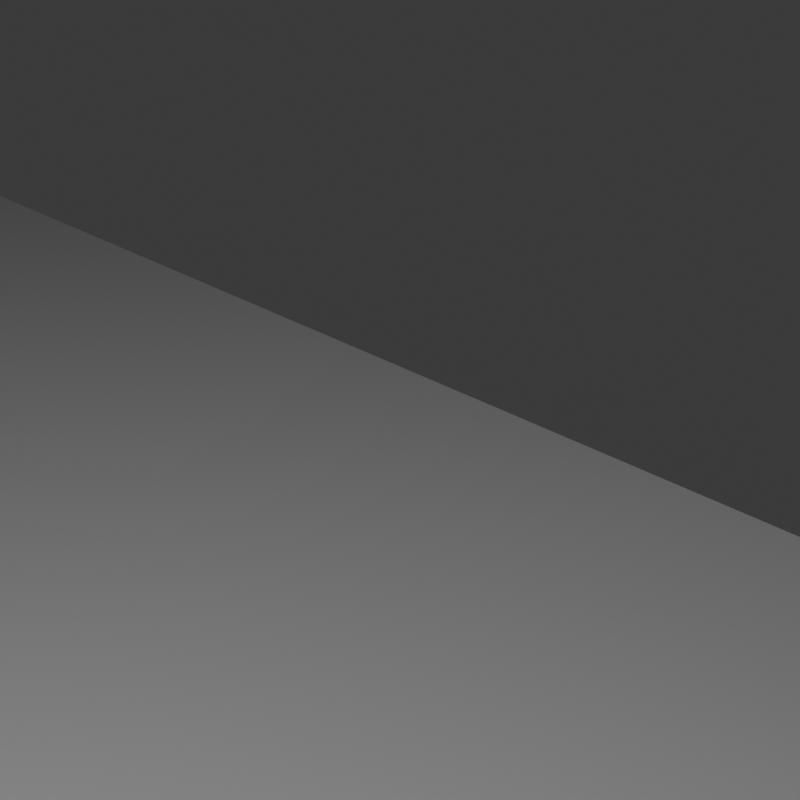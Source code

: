 # Source: model.blend  (saved by Blender 5.1.29; exported with 4.5.12 LTS)
import bpy
from mathutils import Matrix  # noqa: F401  (used for matrix-valued properties, if any)

bpy.ops.wm.read_factory_settings(use_empty=True)
scene = bpy.context.scene
scene.name = 'Scene'

# ---- collections
col_collection = bpy.data.collections.new('Collection'); scene.collection.children.link(col_collection)

# ---- materials (node trees are filled in below, after node groups)
mat_material = bpy.data.materials.new('Material')
mat_material.alpha_threshold = 0.0
mat_material.use_backface_culling_lightprobe_volume = False
mat_material.roughness = 0.5
mat_material.line_color = (0.0, 0.0, 0.0, 1.0)
mat_ground_material = bpy.data.materials.new('ground_material')

# ---- material node trees
mat_material.use_nodes = True; mat_material.node_tree.nodes.clear()
_N = mat_material.node_tree.nodes; _L = mat_material.node_tree.links
n0 = _N.new('ShaderNodeOutputMaterial'); n0.name = 'Material Output'; n0.location = (200, 100)
n1 = _N.new('ShaderNodeBsdfPrincipled'); n1.name = 'Principled BSDF'; n1.location = (-200, 100)
_L.new(n1.outputs[0], n0.inputs[0])
n0.is_active_output = True
mat_ground_material.use_nodes = True; mat_ground_material.node_tree.nodes.clear()
_N = mat_ground_material.node_tree.nodes; _L = mat_ground_material.node_tree.links
n0 = _N.new('ShaderNodeBsdfPrincipled'); n0.name = 'Principled BSDF'; n0.location = (-200, 100)
n1 = _N.new('ShaderNodeOutputMaterial'); n1.name = 'Material Output'; n1.location = (200, 100)
_L.new(n0.outputs[0], n1.inputs[0])
n1.is_active_output = True

# ---- world
world_world = bpy.data.worlds.new('World'); scene.world = world_world
world_world.use_nodes = True; world_world.node_tree.nodes.clear()
_N = world_world.node_tree.nodes; _L = world_world.node_tree.links
n0 = _N.new('ShaderNodeOutputWorld'); n0.name = 'World Output'; n0.location = (200, 100)
n1 = _N.new('ShaderNodeBackground'); n1.name = 'Background'; n1.location = (-200, 100)
n1.inputs[0].default_value = (0.05088, 0.05088, 0.05088, 1.0)
_L.new(n1.outputs[0], n0.inputs[0])
n0.is_active_output = True
world_world.color = (0.05088, 0.05088, 0.05088)
world_world.sun_shadow_jitter_overblur = 0.0

# ---- cameras
cam_camera = bpy.data.cameras.new('Camera')
cam_camera.clip_end = 100.0
cam_camera.ortho_scale = 7.314

# ---- lights
light_light = bpy.data.lights.new('Light', 'POINT')
light_light.energy = 1000.0
light_light.shadow_soft_size = 0.1

# ---- meshes
me_cube = bpy.data.meshes.new('Cube')
me_cube.from_pydata([(1.0, 1.0, 1.0), (1.0, 1.0, -1.0), (1.0, -1.0, 1.0), (1.0, -1.0, -1.0), (-1.0, 1.0, 1.0), (-1.0, 1.0, -1.0), (-1.0, -1.0, 1.0), (-1.0, -1.0, -1.0)], [], [(0, 4, 6, 2), (3, 2, 6, 7), (7, 6, 4, 5), (5, 1, 3, 7), (1, 0, 2, 3), (5, 4, 0, 1)])
_uv = me_cube.uv_layers.new(name='UVMap')
_uv.uv.foreach_set('vector', [0.25, 1.887e-08, 0.25, 0.25, 1.093e-08, 0.25, 2.98e-08, 2.25e-15, 0.25, 0.5, 6.955e-09, 0.5, 2.583e-08, 0.25, 0.25, 0.25, 0.5, 0.25, 0.25, 0.25, 0.25, 3.973e-09, 0.5, 2.285e-08, 0.5, 0.25, 0.5, 0.5, 0.25, 0.5, 0.25, 0.25, 0.25, 0.75, 2.981e-09, 0.75, 2.186e-08, 0.5, 0.25, 0.5, 0.5, 0.75, 0.25, 0.75, 0.25, 0.5, 0.5, 0.5])
me_cube.materials.append(mat_material)
me_cube.use_mirror_vertex_groups = False
me_cube.update()
me_cube_001 = bpy.data.meshes.new('Cube.001')
me_cube_001.from_pydata([(-1.0, -1.0, -1.0), (-1.0, -1.0, 1.0), (-1.0, 1.0, -1.0), (-1.0, 1.0, 1.0), (1.0, -1.0, -1.0), (1.0, -1.0, 1.0), (1.0, 1.0, -1.0), (1.0, 1.0, 1.0)], [], [(0, 1, 3, 2), (2, 3, 7, 6), (6, 7, 5, 4), (4, 5, 1, 0), (2, 6, 4, 0), (7, 3, 1, 5)])
_uv = me_cube_001.uv_layers.new(name='UVMap')
_uv.uv.foreach_set('vector', [0.375, 0.0, 0.625, 0.0, 0.625, 0.25, 0.375, 0.25, 0.375, 0.25, 0.625, 0.25, 0.625, 0.5, 0.375, 0.5, 0.375, 0.5, 0.625, 0.5, 0.625, 0.75, 0.375, 0.75, 0.375, 0.75, 0.625, 0.75, 0.625, 1.0, 0.375, 1.0, 0.125, 0.5, 0.375, 0.5, 0.375, 0.75, 0.125, 0.75, 0.625, 0.5, 0.875, 0.5, 0.875, 0.75, 0.625, 0.75])
me_cube_001.update()
me_cube_002 = bpy.data.meshes.new('Cube.002')
me_cube_002.from_pydata([(-0.5, -0.5, -0.5), (-0.5, -0.5, 0.5), (-0.5, 0.5, -0.5), (-0.5, 0.5, 0.5), (0.5, -0.5, -0.5), (0.5, -0.5, 0.5), (0.5, 0.5, -0.5), (0.5, 0.5, 0.5)], [], [(0, 1, 3, 2), (2, 3, 7, 6), (6, 7, 5, 4), (4, 5, 1, 0), (2, 6, 4, 0), (7, 3, 1, 5)])
_uv = me_cube_002.uv_layers.new(name='UVMap')
_uv.uv.foreach_set('vector', [0.375, 0.0, 0.625, 0.0, 0.625, 0.25, 0.375, 0.25, 0.375, 0.25, 0.625, 0.25, 0.625, 0.5, 0.375, 0.5, 0.375, 0.5, 0.625, 0.5, 0.625, 0.75, 0.375, 0.75, 0.375, 0.75, 0.625, 0.75, 0.625, 1.0, 0.375, 1.0, 0.125, 0.5, 0.375, 0.5, 0.375, 0.75, 0.125, 0.75, 0.625, 0.5, 0.875, 0.5, 0.875, 0.75, 0.625, 0.75])
me_cube_002.update()
me_cube_003 = bpy.data.meshes.new('Cube.003')
me_cube_003.from_pydata([(-1.0, -1.0, -1.0), (-1.0, -1.0, 1.0), (-1.0, 1.0, -1.0), (-1.0, 1.0, 1.0), (1.0, -1.0, -1.0), (1.0, -1.0, 1.0), (1.0, 1.0, -1.0), (1.0, 1.0, 1.0)], [], [(0, 1, 3, 2), (2, 3, 7, 6), (6, 7, 5, 4), (4, 5, 1, 0), (2, 6, 4, 0), (7, 3, 1, 5)])
_uv = me_cube_003.uv_layers.new(name='UVMap')
_uv.uv.foreach_set('vector', [0.375, 0.0, 0.625, 0.0, 0.625, 0.25, 0.375, 0.25, 0.375, 0.25, 0.625, 0.25, 0.625, 0.5, 0.375, 0.5, 0.375, 0.5, 0.625, 0.5, 0.625, 0.75, 0.375, 0.75, 0.375, 0.75, 0.625, 0.75, 0.625, 1.0, 0.375, 1.0, 0.125, 0.5, 0.375, 0.5, 0.375, 0.75, 0.125, 0.75, 0.625, 0.5, 0.875, 0.5, 0.875, 0.75, 0.625, 0.75])
me_cube_003.update()
me_cube_004 = bpy.data.meshes.new('Cube.004')
me_cube_004.from_pydata([(-1.0, -1.0, -1.0), (-1.0, -1.0, 1.0), (-1.0, 1.0, -1.0), (-1.0, 1.0, 1.0), (1.0, -1.0, -1.0), (1.0, -1.0, 1.0), (1.0, 1.0, -1.0), (1.0, 1.0, 1.0)], [], [(0, 1, 3, 2), (2, 3, 7, 6), (6, 7, 5, 4), (4, 5, 1, 0), (2, 6, 4, 0), (7, 3, 1, 5)])
_uv = me_cube_004.uv_layers.new(name='UVMap')
_uv.uv.foreach_set('vector', [0.375, 0.0, 0.625, 0.0, 0.625, 0.25, 0.375, 0.25, 0.375, 0.25, 0.625, 0.25, 0.625, 0.5, 0.375, 0.5, 0.375, 0.5, 0.625, 0.5, 0.625, 0.75, 0.375, 0.75, 0.375, 0.75, 0.625, 0.75, 0.625, 1.0, 0.375, 1.0, 0.125, 0.5, 0.375, 0.5, 0.375, 0.75, 0.125, 0.75, 0.625, 0.5, 0.875, 0.5, 0.875, 0.75, 0.625, 0.75])
me_cube_004.update()
me_cube_005 = bpy.data.meshes.new('Cube.005')
me_cube_005.from_pydata([(-1.0, -1.0, -1.0), (-1.0, -1.0, 1.0), (-1.0, 1.0, -1.0), (-1.0, 1.0, 1.0), (1.0, -1.0, -1.0), (1.0, -1.0, 1.0), (1.0, 1.0, -1.0), (1.0, 1.0, 1.0)], [], [(0, 1, 3, 2), (2, 3, 7, 6), (6, 7, 5, 4), (4, 5, 1, 0), (2, 6, 4, 0), (7, 3, 1, 5)])
_uv = me_cube_005.uv_layers.new(name='UVMap')
_uv.uv.foreach_set('vector', [0.75, 0.25, 0.5, 0.25, 0.5, 7.947e-09, 0.75, 2.682e-08, 0.75, 0.5, 0.5, 0.5, 0.5, 0.25, 0.75, 0.25, 0.75, 0.75, 0.5, 0.75, 0.5, 0.5, 0.75, 0.5, 0.25, 1.0, -9.921e-10, 1.0, 1.788e-08, 0.75, 0.25, 0.75, 0.5, 0.75, 0.5, 1.0, 0.25, 1.0, 0.25, 0.75, 0.75, 0.75, 0.75, 1.0, 0.5, 1.0, 0.5, 0.75])
me_cube_005.materials.append(mat_ground_material)
me_cube_005.update()

# ---- objects
ob_cube = bpy.data.objects.new('Cube', me_cube)
ob_light = bpy.data.objects.new('Light', light_light)
ob_camera = bpy.data.objects.new('Camera', cam_camera)
ob_key_light = bpy.data.objects.new('key_light', me_cube_001)
ob_cube_001 = bpy.data.objects.new('Cube.001', me_cube_002)
ob_fill_light = bpy.data.objects.new('fill_light', me_cube_003)
ob_rim_light = bpy.data.objects.new('rim_light', me_cube_004)
ob_ground = bpy.data.objects.new('ground', me_cube_005)

# ---- transforms, parenting, visibility, modifiers, constraints
ob_cube.location = (0.0, 0.0, 0.0)
ob_cube.lock_rotations_4d = False
ob_cube.empty_display_type = 'ARROWS'
ob_cube.lineart.crease_threshold = 0.0
_m = ob_cube.modifiers.new('Subsurf', 'SUBSURF')
ob_light.location = (4.076, 1.005, 5.904)
ob_light.rotation_euler = (0.6503, 0.05522, 1.866)
ob_light.lock_rotations_4d = False
ob_light.empty_display_type = 'ARROWS'
ob_light.color = (0.0, 0.0, 0.0, 0.0)
ob_light.lineart.crease_threshold = 0.0
ob_camera.location = (4.0, 4.0, 3.0)
ob_camera.rotation_euler = (1.1, 0.0, 0.785)
ob_camera.lock_rotations_4d = False
ob_camera.empty_display_type = 'ARROWS'
ob_camera.color = (0.0, 0.0, 0.0, 0.0)
ob_camera.display_type = 'WIRE'
ob_camera.lineart.crease_threshold = 0.0
ob_key_light.location = (5.0, 5.0, 5.0)
ob_cube_001.location = (0.0, 0.0, 0.0)
ob_fill_light.location = (-3.0, 3.0, 4.0)
ob_rim_light.location = (0.0, -5.0, 3.0)
ob_ground.location = (0.0, 0.0, -2.0)
ob_ground.scale = (10.0, 10.0, 1.0)

# ---- collection membership
col_collection.objects.link(ob_cube)
col_collection.objects.link(ob_light)
col_collection.objects.link(ob_camera)
col_collection.objects.link(ob_key_light)
col_collection.objects.link(ob_cube_001)
col_collection.objects.link(ob_fill_light)
col_collection.objects.link(ob_rim_light)
col_collection.objects.link(ob_ground)

# ---- scene / render settings (as saved in the file)
scene.camera = ob_camera
scene.frame_start = 1; scene.frame_end = 250; scene.frame_set(1)
scene.render.engine = 'BLENDER_EEVEE_NEXT'
scene.render.resolution_x = 1024
scene.render.resolution_y = 1024
scene.render.bake_bias = 0.0
scene.render.bake_samples = 0
scene.cycles.sampling_pattern = 'TABULATED_SOBOL'
scene.eevee.use_volume_custom_range = False
bpy.context.view_layer.update()

